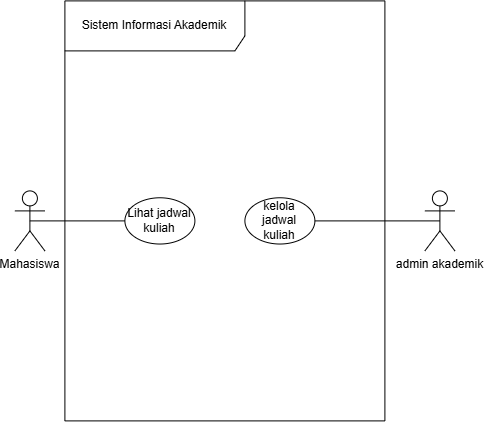

The diagram above was exported from draw.io. Its source (the exported page's mxGraphModel, read from the mxfile embedded in the PNG):
<mxGraphModel dx="553" dy="374" grid="1" gridSize="10" guides="1" tooltips="1" connect="1" arrows="1" fold="1" page="1" pageScale="1" pageWidth="850" pageHeight="1100" math="0" shadow="0">
  <root>
    <mxCell id="0" />
    <mxCell id="1" parent="0" />
    <mxCell id="0q3QtJtSeDmK9iehdoSg-1" parent="1" style="shape=umlFrame;whiteSpace=wrap;html=1;pointerEvents=0;recursiveResize=0;container=1;collapsible=0;width=180;height=50;" value="Sistem Informasi Akademik" vertex="1">
      <mxGeometry height="420" width="320" x="280" y="150" as="geometry" />
    </mxCell>
    <mxCell id="0q3QtJtSeDmK9iehdoSg-10" parent="0q3QtJtSeDmK9iehdoSg-1" style="ellipse;html=1;whiteSpace=wrap;" value=" Lihat jadwal kuliah" vertex="1">
      <mxGeometry height="46.25" width="70" x="60" y="196.88" as="geometry" />
    </mxCell>
    <mxCell id="0q3QtJtSeDmK9iehdoSg-17" parent="0q3QtJtSeDmK9iehdoSg-1" style="ellipse;html=1;whiteSpace=wrap;" value=" kelola jadwal kuliah" vertex="1">
      <mxGeometry height="46.25" width="70" x="180" y="196.88" as="geometry" />
    </mxCell>
    <mxCell id="0q3QtJtSeDmK9iehdoSg-2" parent="1" style="shape=umlActor;verticalLabelPosition=bottom;verticalAlign=top;html=1;" value="Mahasiswa" vertex="1">
      <mxGeometry height="60" width="30" x="230" y="340" as="geometry" />
    </mxCell>
    <mxCell id="0q3QtJtSeDmK9iehdoSg-14" edge="1" parent="1" source="0q3QtJtSeDmK9iehdoSg-2" style="edgeStyle=orthogonalEdgeStyle;rounded=0;orthogonalLoop=1;jettySize=auto;html=1;exitX=0.5;exitY=0.5;exitDx=0;exitDy=0;exitPerimeter=0;entryX=0;entryY=0.5;entryDx=0;entryDy=0;endArrow=none;endFill=0;" target="0q3QtJtSeDmK9iehdoSg-10">
      <mxGeometry relative="1" as="geometry" />
    </mxCell>
    <mxCell id="0q3QtJtSeDmK9iehdoSg-18" edge="1" parent="1" source="0q3QtJtSeDmK9iehdoSg-16" style="edgeStyle=orthogonalEdgeStyle;rounded=0;orthogonalLoop=1;jettySize=auto;html=1;exitX=0.5;exitY=0.5;exitDx=0;exitDy=0;exitPerimeter=0;entryX=1;entryY=0.5;entryDx=0;entryDy=0;endArrow=none;endFill=0;" target="0q3QtJtSeDmK9iehdoSg-17">
      <mxGeometry relative="1" as="geometry" />
    </mxCell>
    <mxCell id="0q3QtJtSeDmK9iehdoSg-16" parent="1" style="shape=umlActor;verticalLabelPosition=bottom;verticalAlign=top;html=1;" value="admin akademik&lt;div&gt;&lt;br&gt;&lt;/div&gt;" vertex="1">
      <mxGeometry height="60" width="30" x="640" y="340" as="geometry" />
    </mxCell>
  </root>
</mxGraphModel>